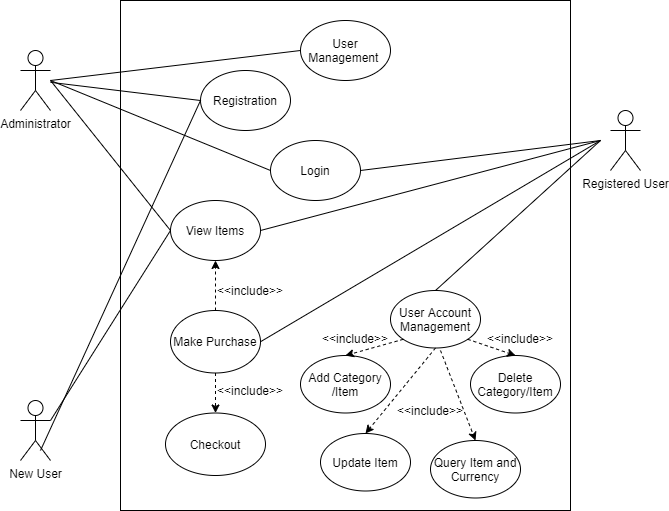

The diagram above was exported from draw.io. Its source (the exported page's mxGraphModel, read from the mxfile embedded in the PNG):
<mxGraphModel dx="1038" dy="548" grid="1" gridSize="10" guides="1" tooltips="1" connect="1" arrows="1" fold="1" page="1" pageScale="1" pageWidth="850" pageHeight="1100" math="0" shadow="0">
  <root>
    <mxCell id="0" />
    <mxCell id="1" parent="0" />
    <mxCell id="jnZbqYAoctWy-Cz94U7w-1" value="Administrator" style="shape=umlActor;verticalLabelPosition=bottom;verticalAlign=top;html=1;outlineConnect=0;" vertex="1" parent="1">
      <mxGeometry x="110" y="110" width="30" height="60" as="geometry" />
    </mxCell>
    <mxCell id="jnZbqYAoctWy-Cz94U7w-2" value="Registered User" style="shape=umlActor;verticalLabelPosition=bottom;verticalAlign=top;html=1;outlineConnect=0;" vertex="1" parent="1">
      <mxGeometry x="700" y="170" width="30" height="60" as="geometry" />
    </mxCell>
    <mxCell id="jnZbqYAoctWy-Cz94U7w-3" value="User&lt;br&gt;Management&amp;nbsp;" style="ellipse;whiteSpace=wrap;html=1;" vertex="1" parent="1">
      <mxGeometry x="390" y="80" width="90" height="60" as="geometry" />
    </mxCell>
    <mxCell id="jnZbqYAoctWy-Cz94U7w-4" value="Login" style="ellipse;whiteSpace=wrap;html=1;" vertex="1" parent="1">
      <mxGeometry x="360" y="200" width="90" height="60" as="geometry" />
    </mxCell>
    <mxCell id="jnZbqYAoctWy-Cz94U7w-5" value="User Account Management" style="ellipse;whiteSpace=wrap;html=1;" vertex="1" parent="1">
      <mxGeometry x="480" y="350" width="90" height="57.5" as="geometry" />
    </mxCell>
    <mxCell id="jnZbqYAoctWy-Cz94U7w-6" value="Make Purchase" style="ellipse;whiteSpace=wrap;html=1;" vertex="1" parent="1">
      <mxGeometry x="260" y="370" width="90" height="62.5" as="geometry" />
    </mxCell>
    <mxCell id="jnZbqYAoctWy-Cz94U7w-7" value="Registration" style="ellipse;whiteSpace=wrap;html=1;" vertex="1" parent="1">
      <mxGeometry x="290" y="130" width="90" height="60" as="geometry" />
    </mxCell>
    <mxCell id="jnZbqYAoctWy-Cz94U7w-8" value="View Items" style="ellipse;whiteSpace=wrap;html=1;" vertex="1" parent="1">
      <mxGeometry x="260" y="260" width="90" height="60" as="geometry" />
    </mxCell>
    <mxCell id="jnZbqYAoctWy-Cz94U7w-10" value="New User" style="shape=umlActor;verticalLabelPosition=bottom;verticalAlign=top;html=1;outlineConnect=0;" vertex="1" parent="1">
      <mxGeometry x="110" y="460" width="30" height="60" as="geometry" />
    </mxCell>
    <mxCell id="jnZbqYAoctWy-Cz94U7w-11" value="Update Item" style="ellipse;whiteSpace=wrap;html=1;" vertex="1" parent="1">
      <mxGeometry x="410" y="493" width="90" height="57.5" as="geometry" />
    </mxCell>
    <mxCell id="jnZbqYAoctWy-Cz94U7w-13" value="Delete Category/Item" style="ellipse;whiteSpace=wrap;html=1;" vertex="1" parent="1">
      <mxGeometry x="560" y="415" width="90" height="57.5" as="geometry" />
    </mxCell>
    <mxCell id="jnZbqYAoctWy-Cz94U7w-14" value="Query Item and Currency" style="ellipse;whiteSpace=wrap;html=1;" vertex="1" parent="1">
      <mxGeometry x="520" y="500" width="90" height="57.5" as="geometry" />
    </mxCell>
    <mxCell id="jnZbqYAoctWy-Cz94U7w-16" value="Checkout" style="ellipse;whiteSpace=wrap;html=1;" vertex="1" parent="1">
      <mxGeometry x="255" y="472.5" width="100" height="62.5" as="geometry" />
    </mxCell>
    <mxCell id="jnZbqYAoctWy-Cz94U7w-17" value="" style="endArrow=none;html=1;entryX=0;entryY=0.5;entryDx=0;entryDy=0;" edge="1" parent="1" target="jnZbqYAoctWy-Cz94U7w-8">
      <mxGeometry width="50" height="50" relative="1" as="geometry">
        <mxPoint x="140" y="140" as="sourcePoint" />
        <mxPoint x="450" y="340" as="targetPoint" />
      </mxGeometry>
    </mxCell>
    <mxCell id="jnZbqYAoctWy-Cz94U7w-18" value="" style="endArrow=none;html=1;entryX=0;entryY=0.5;entryDx=0;entryDy=0;" edge="1" parent="1" source="jnZbqYAoctWy-Cz94U7w-1" target="jnZbqYAoctWy-Cz94U7w-7">
      <mxGeometry width="50" height="50" relative="1" as="geometry">
        <mxPoint x="400" y="390" as="sourcePoint" />
        <mxPoint x="450" y="340" as="targetPoint" />
      </mxGeometry>
    </mxCell>
    <mxCell id="jnZbqYAoctWy-Cz94U7w-19" value="" style="endArrow=none;html=1;entryX=0;entryY=0.5;entryDx=0;entryDy=0;" edge="1" parent="1" target="jnZbqYAoctWy-Cz94U7w-3">
      <mxGeometry width="50" height="50" relative="1" as="geometry">
        <mxPoint x="140" y="140" as="sourcePoint" />
        <mxPoint x="450" y="340" as="targetPoint" />
      </mxGeometry>
    </mxCell>
    <mxCell id="jnZbqYAoctWy-Cz94U7w-20" value="" style="endArrow=none;html=1;entryX=0;entryY=0.5;entryDx=0;entryDy=0;" edge="1" parent="1" target="jnZbqYAoctWy-Cz94U7w-4">
      <mxGeometry width="50" height="50" relative="1" as="geometry">
        <mxPoint x="140" y="140" as="sourcePoint" />
        <mxPoint x="450" y="340" as="targetPoint" />
      </mxGeometry>
    </mxCell>
    <mxCell id="jnZbqYAoctWy-Cz94U7w-21" value="" style="endArrow=none;html=1;entryX=0;entryY=0.5;entryDx=0;entryDy=0;" edge="1" parent="1" target="jnZbqYAoctWy-Cz94U7w-7">
      <mxGeometry width="50" height="50" relative="1" as="geometry">
        <mxPoint x="130" y="510" as="sourcePoint" />
        <mxPoint x="450" y="340" as="targetPoint" />
      </mxGeometry>
    </mxCell>
    <mxCell id="jnZbqYAoctWy-Cz94U7w-22" value="" style="endArrow=none;html=1;entryX=0;entryY=0.5;entryDx=0;entryDy=0;exitX=1;exitY=0.3333333333333333;exitDx=0;exitDy=0;exitPerimeter=0;" edge="1" parent="1" source="jnZbqYAoctWy-Cz94U7w-10" target="jnZbqYAoctWy-Cz94U7w-8">
      <mxGeometry width="50" height="50" relative="1" as="geometry">
        <mxPoint x="140" y="530" as="sourcePoint" />
        <mxPoint x="450" y="340" as="targetPoint" />
      </mxGeometry>
    </mxCell>
    <mxCell id="jnZbqYAoctWy-Cz94U7w-23" value="" style="endArrow=none;html=1;entryX=1;entryY=0.5;entryDx=0;entryDy=0;" edge="1" parent="1" target="jnZbqYAoctWy-Cz94U7w-8">
      <mxGeometry width="50" height="50" relative="1" as="geometry">
        <mxPoint x="690" y="200" as="sourcePoint" />
        <mxPoint x="450" y="340" as="targetPoint" />
      </mxGeometry>
    </mxCell>
    <mxCell id="jnZbqYAoctWy-Cz94U7w-24" value="" style="endArrow=none;html=1;entryX=1;entryY=0.5;entryDx=0;entryDy=0;" edge="1" parent="1" target="jnZbqYAoctWy-Cz94U7w-4">
      <mxGeometry width="50" height="50" relative="1" as="geometry">
        <mxPoint x="690" y="200" as="sourcePoint" />
        <mxPoint x="450" y="340" as="targetPoint" />
      </mxGeometry>
    </mxCell>
    <mxCell id="jnZbqYAoctWy-Cz94U7w-28" value="" style="endArrow=none;html=1;exitX=1;exitY=0.5;exitDx=0;exitDy=0;" edge="1" parent="1" source="jnZbqYAoctWy-Cz94U7w-6">
      <mxGeometry width="50" height="50" relative="1" as="geometry">
        <mxPoint x="400" y="390" as="sourcePoint" />
        <mxPoint x="690" y="200" as="targetPoint" />
      </mxGeometry>
    </mxCell>
    <mxCell id="jnZbqYAoctWy-Cz94U7w-34" value="" style="endArrow=classic;html=1;entryX=0.5;entryY=1;entryDx=0;entryDy=0;exitX=0.5;exitY=0;exitDx=0;exitDy=0;dashed=1;" edge="1" parent="1" source="jnZbqYAoctWy-Cz94U7w-6" target="jnZbqYAoctWy-Cz94U7w-8">
      <mxGeometry width="50" height="50" relative="1" as="geometry">
        <mxPoint x="400" y="390" as="sourcePoint" />
        <mxPoint x="450" y="340" as="targetPoint" />
      </mxGeometry>
    </mxCell>
    <mxCell id="jnZbqYAoctWy-Cz94U7w-35" value="" style="endArrow=classic;html=1;dashed=1;exitX=0.5;exitY=1;exitDx=0;exitDy=0;" edge="1" parent="1" source="jnZbqYAoctWy-Cz94U7w-6" target="jnZbqYAoctWy-Cz94U7w-16">
      <mxGeometry width="50" height="50" relative="1" as="geometry">
        <mxPoint x="308" y="440" as="sourcePoint" />
        <mxPoint x="315" y="330" as="targetPoint" />
      </mxGeometry>
    </mxCell>
    <mxCell id="jnZbqYAoctWy-Cz94U7w-40" value="" style="endArrow=none;html=1;exitX=0.5;exitY=0;exitDx=0;exitDy=0;" edge="1" parent="1" source="jnZbqYAoctWy-Cz94U7w-5">
      <mxGeometry width="50" height="50" relative="1" as="geometry">
        <mxPoint x="400" y="390" as="sourcePoint" />
        <mxPoint x="690" y="200" as="targetPoint" />
      </mxGeometry>
    </mxCell>
    <mxCell id="jnZbqYAoctWy-Cz94U7w-41" value="Add Category /Item" style="ellipse;whiteSpace=wrap;html=1;" vertex="1" parent="1">
      <mxGeometry x="390" y="415" width="90" height="57.5" as="geometry" />
    </mxCell>
    <mxCell id="jnZbqYAoctWy-Cz94U7w-43" value="" style="endArrow=classic;html=1;dashed=1;exitX=0;exitY=1;exitDx=0;exitDy=0;entryX=0.5;entryY=0;entryDx=0;entryDy=0;" edge="1" parent="1" source="jnZbqYAoctWy-Cz94U7w-5" target="jnZbqYAoctWy-Cz94U7w-41">
      <mxGeometry width="50" height="50" relative="1" as="geometry">
        <mxPoint x="315" y="442.5" as="sourcePoint" />
        <mxPoint x="315" y="482.5" as="targetPoint" />
      </mxGeometry>
    </mxCell>
    <mxCell id="jnZbqYAoctWy-Cz94U7w-44" value="" style="endArrow=classic;html=1;dashed=1;exitX=0.5;exitY=1;exitDx=0;exitDy=0;entryX=0.5;entryY=0;entryDx=0;entryDy=0;" edge="1" parent="1" source="jnZbqYAoctWy-Cz94U7w-5" target="jnZbqYAoctWy-Cz94U7w-11">
      <mxGeometry width="50" height="50" relative="1" as="geometry">
        <mxPoint x="502.7624839494199" y="408.8088988759165" as="sourcePoint" />
        <mxPoint x="445" y="425" as="targetPoint" />
      </mxGeometry>
    </mxCell>
    <mxCell id="jnZbqYAoctWy-Cz94U7w-45" value="" style="endArrow=classic;html=1;dashed=1;entryX=0.5;entryY=0;entryDx=0;entryDy=0;" edge="1" parent="1" target="jnZbqYAoctWy-Cz94U7w-14">
      <mxGeometry width="50" height="50" relative="1" as="geometry">
        <mxPoint x="530" y="410" as="sourcePoint" />
        <mxPoint x="465" y="503" as="targetPoint" />
      </mxGeometry>
    </mxCell>
    <mxCell id="jnZbqYAoctWy-Cz94U7w-46" value="" style="endArrow=classic;html=1;dashed=1;entryX=0.5;entryY=0;entryDx=0;entryDy=0;exitX=1;exitY=1;exitDx=0;exitDy=0;" edge="1" parent="1" source="jnZbqYAoctWy-Cz94U7w-5" target="jnZbqYAoctWy-Cz94U7w-13">
      <mxGeometry width="50" height="50" relative="1" as="geometry">
        <mxPoint x="540" y="420" as="sourcePoint" />
        <mxPoint x="575" y="510" as="targetPoint" />
      </mxGeometry>
    </mxCell>
    <mxCell id="jnZbqYAoctWy-Cz94U7w-47" value="&amp;lt;&amp;lt;include&amp;gt;&amp;gt;" style="text;html=1;strokeColor=none;fillColor=none;align=center;verticalAlign=middle;whiteSpace=wrap;rounded=0;" vertex="1" parent="1">
      <mxGeometry x="320" y="340" width="40" height="20" as="geometry" />
    </mxCell>
    <mxCell id="jnZbqYAoctWy-Cz94U7w-48" value="&amp;lt;&amp;lt;include&amp;gt;&amp;gt;" style="text;html=1;strokeColor=none;fillColor=none;align=center;verticalAlign=middle;whiteSpace=wrap;rounded=0;" vertex="1" parent="1">
      <mxGeometry x="320" y="440" width="40" height="20" as="geometry" />
    </mxCell>
    <mxCell id="jnZbqYAoctWy-Cz94U7w-49" value="&amp;lt;&amp;lt;include&amp;gt;&amp;gt;" style="text;html=1;strokeColor=none;fillColor=none;align=center;verticalAlign=middle;whiteSpace=wrap;rounded=0;" vertex="1" parent="1">
      <mxGeometry x="425" y="387.5" width="40" height="20" as="geometry" />
    </mxCell>
    <mxCell id="jnZbqYAoctWy-Cz94U7w-50" value="&amp;lt;&amp;lt;include&amp;gt;&amp;gt;" style="text;html=1;strokeColor=none;fillColor=none;align=center;verticalAlign=middle;whiteSpace=wrap;rounded=0;" vertex="1" parent="1">
      <mxGeometry x="500" y="460" width="40" height="20" as="geometry" />
    </mxCell>
    <mxCell id="jnZbqYAoctWy-Cz94U7w-51" value="&amp;lt;&amp;lt;include&amp;gt;&amp;gt;" style="text;html=1;strokeColor=none;fillColor=none;align=center;verticalAlign=middle;whiteSpace=wrap;rounded=0;" vertex="1" parent="1">
      <mxGeometry x="590" y="387.5" width="40" height="20" as="geometry" />
    </mxCell>
    <mxCell id="jnZbqYAoctWy-Cz94U7w-53" value="" style="rounded=0;whiteSpace=wrap;html=1;fillColor=none;" vertex="1" parent="1">
      <mxGeometry x="210" y="60" width="450" height="510" as="geometry" />
    </mxCell>
  </root>
</mxGraphModel>